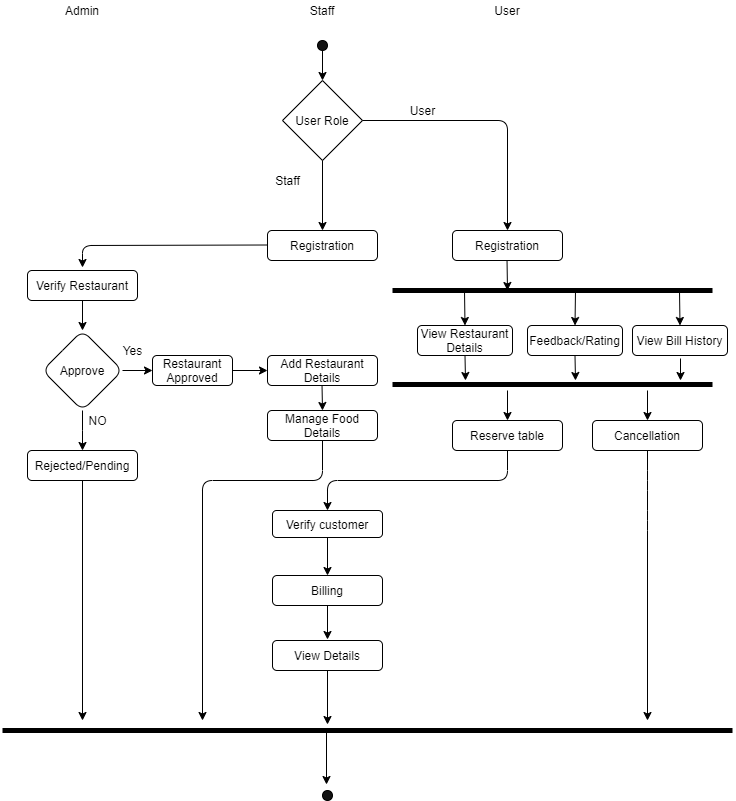

The diagram above was exported from draw.io. Its source (the exported page's mxGraphModel, read from the mxfile embedded in the PNG):
<mxGraphModel dx="868" dy="393" grid="1" gridSize="10" guides="1" tooltips="1" connect="1" arrows="1" fold="1" page="1" pageScale="1" pageWidth="827" pageHeight="1169" math="0" shadow="0">
  <root>
    <mxCell id="WIyWlLk6GJQsqaUBKTNV-0" />
    <mxCell id="WIyWlLk6GJQsqaUBKTNV-1" parent="WIyWlLk6GJQsqaUBKTNV-0" />
    <mxCell id="QVtVxt239MPwpd3h4tuS-45" value="" style="edgeStyle=orthogonalEdgeStyle;rounded=0;orthogonalLoop=1;jettySize=auto;html=1;exitX=1;exitY=0.5;exitDx=0;exitDy=0;entryX=0;entryY=0.5;entryDx=0;entryDy=0;" parent="WIyWlLk6GJQsqaUBKTNV-1" source="QVtVxt239MPwpd3h4tuS-26" edge="1" target="QVtVxt239MPwpd3h4tuS-49">
      <mxGeometry relative="1" as="geometry">
        <mxPoint x="340.01" y="409.5293457943925" as="sourcePoint" />
        <mxPoint x="340" y="410" as="targetPoint" />
        <Array as="points" />
      </mxGeometry>
    </mxCell>
    <mxCell id="QVtVxt239MPwpd3h4tuS-4" value="Admin" style="text;html=1;strokeColor=none;fillColor=none;align=center;verticalAlign=middle;whiteSpace=wrap;rounded=0;" parent="WIyWlLk6GJQsqaUBKTNV-1" vertex="1">
      <mxGeometry x="140" y="40" width="40" height="20" as="geometry" />
    </mxCell>
    <mxCell id="QVtVxt239MPwpd3h4tuS-5" value="Staff" style="text;html=1;strokeColor=none;fillColor=none;align=center;verticalAlign=middle;whiteSpace=wrap;rounded=0;" parent="WIyWlLk6GJQsqaUBKTNV-1" vertex="1">
      <mxGeometry x="380" y="40" width="40" height="20" as="geometry" />
    </mxCell>
    <mxCell id="QVtVxt239MPwpd3h4tuS-6" value="User" style="text;html=1;strokeColor=none;fillColor=none;align=center;verticalAlign=middle;whiteSpace=wrap;rounded=0;" parent="WIyWlLk6GJQsqaUBKTNV-1" vertex="1">
      <mxGeometry x="565" y="40" width="40" height="20" as="geometry" />
    </mxCell>
    <mxCell id="QVtVxt239MPwpd3h4tuS-16" value="" style="ellipse;whiteSpace=wrap;html=1;aspect=fixed;fillColor=#121212;" parent="WIyWlLk6GJQsqaUBKTNV-1" vertex="1">
      <mxGeometry x="395" y="80" width="10" height="10" as="geometry" />
    </mxCell>
    <mxCell id="QVtVxt239MPwpd3h4tuS-20" value="Verify Restaurant" style="rounded=1;whiteSpace=wrap;html=1;fillColor=#FFFFFF;shadow=0;sketch=0;glass=0;" parent="WIyWlLk6GJQsqaUBKTNV-1" vertex="1">
      <mxGeometry x="105" y="310" width="110" height="30" as="geometry" />
    </mxCell>
    <mxCell id="QVtVxt239MPwpd3h4tuS-22" value="Approve&lt;span style=&quot;color: rgba(0 , 0 , 0 , 0) ; font-family: monospace ; font-size: 0px&quot;&gt;%3CmxGraphModel%3E%3Croot%3E%3CmxCell%20id%3D%220%22%2F%3E%3CmxCell%20id%3D%221%22%20parent%3D%220%22%2F%3E%3CmxCell%20id%3D%222%22%20value%3D%22%22%20style%3D%22endArrow%3Dclassic%3Bhtml%3D1%3BentryX%3D0.5%3BentryY%3D0%3BentryDx%3D0%3BentryDy%3D0%3BexitX%3D0.5%3BexitY%3D1%3BexitDx%3D0%3BexitDy%3D0%3B%22%20edge%3D%221%22%20parent%3D%221%22%3E%3CmxGeometry%20width%3D%2250%22%20height%3D%2250%22%20relative%3D%221%22%20as%3D%22geometry%22%3E%3CmxPoint%20x%3D%22160%22%20y%3D%22150%22%20as%3D%22sourcePoint%22%2F%3E%3CmxPoint%20x%3D%22160%22%20y%3D%22200%22%20as%3D%22targetPoint%22%2F%3E%3C%2FmxGeometry%3E%3C%2FmxCell%3E%3C%2Froot%3E%3C%2FmxGraphModel%3E&lt;/span&gt;" style="rhombus;whiteSpace=wrap;html=1;rounded=1;shadow=0;glass=0;sketch=0;fillColor=#FFFFFF;gradientColor=none;" parent="WIyWlLk6GJQsqaUBKTNV-1" vertex="1">
      <mxGeometry x="120" y="370" width="80" height="80" as="geometry" />
    </mxCell>
    <mxCell id="QVtVxt239MPwpd3h4tuS-24" value="" style="endArrow=classic;html=1;exitX=1;exitY=0.5;exitDx=0;exitDy=0;entryX=0;entryY=0.5;entryDx=0;entryDy=0;" parent="WIyWlLk6GJQsqaUBKTNV-1" source="QVtVxt239MPwpd3h4tuS-22" target="QVtVxt239MPwpd3h4tuS-26" edge="1">
      <mxGeometry width="50" height="50" relative="1" as="geometry">
        <mxPoint x="240" y="390" as="sourcePoint" />
        <mxPoint x="240" y="410" as="targetPoint" />
      </mxGeometry>
    </mxCell>
    <mxCell id="QVtVxt239MPwpd3h4tuS-25" value="Yes" style="text;html=1;align=center;verticalAlign=middle;resizable=0;points=[];autosize=1;" parent="WIyWlLk6GJQsqaUBKTNV-1" vertex="1">
      <mxGeometry x="190" y="380" width="40" height="20" as="geometry" />
    </mxCell>
    <mxCell id="QVtVxt239MPwpd3h4tuS-26" value="Restaurant Approved" style="rounded=1;whiteSpace=wrap;html=1;fillColor=#FFFFFF;shadow=0;sketch=0;glass=0;" parent="WIyWlLk6GJQsqaUBKTNV-1" vertex="1">
      <mxGeometry x="230" y="395" width="80" height="30" as="geometry" />
    </mxCell>
    <mxCell id="QVtVxt239MPwpd3h4tuS-27" value="Rejected/Pending" style="rounded=1;whiteSpace=wrap;html=1;fillColor=#FFFFFF;shadow=0;sketch=0;glass=0;" parent="WIyWlLk6GJQsqaUBKTNV-1" vertex="1">
      <mxGeometry x="105" y="490" width="110" height="30" as="geometry" />
    </mxCell>
    <mxCell id="QVtVxt239MPwpd3h4tuS-29" value="" style="edgeStyle=orthogonalEdgeStyle;rounded=0;orthogonalLoop=1;jettySize=auto;html=1;entryX=0.5;entryY=0;entryDx=0;entryDy=0;exitX=0.5;exitY=1;exitDx=0;exitDy=0;" parent="WIyWlLk6GJQsqaUBKTNV-1" source="QVtVxt239MPwpd3h4tuS-22" target="QVtVxt239MPwpd3h4tuS-27" edge="1">
      <mxGeometry relative="1" as="geometry">
        <mxPoint x="170" y="380" as="sourcePoint" />
        <mxPoint x="170" y="330" as="targetPoint" />
        <Array as="points">
          <mxPoint x="160" y="470" />
          <mxPoint x="160" y="470" />
        </Array>
      </mxGeometry>
    </mxCell>
    <mxCell id="QVtVxt239MPwpd3h4tuS-30" value="" style="edgeStyle=orthogonalEdgeStyle;rounded=0;orthogonalLoop=1;jettySize=auto;html=1;exitX=0.5;exitY=1;exitDx=0;exitDy=0;entryX=0.5;entryY=0;entryDx=0;entryDy=0;" parent="WIyWlLk6GJQsqaUBKTNV-1" source="QVtVxt239MPwpd3h4tuS-20" target="QVtVxt239MPwpd3h4tuS-22" edge="1">
      <mxGeometry relative="1" as="geometry">
        <mxPoint x="180" y="420" as="sourcePoint" />
        <mxPoint x="180" y="370" as="targetPoint" />
      </mxGeometry>
    </mxCell>
    <mxCell id="QVtVxt239MPwpd3h4tuS-31" value="NO" style="text;html=1;align=center;verticalAlign=middle;resizable=0;points=[];autosize=1;" parent="WIyWlLk6GJQsqaUBKTNV-1" vertex="1">
      <mxGeometry x="160" y="450" width="30" height="20" as="geometry" />
    </mxCell>
    <mxCell id="QVtVxt239MPwpd3h4tuS-35" value="Registration" style="rounded=1;whiteSpace=wrap;html=1;fillColor=#FFFFFF;shadow=0;sketch=0;glass=0;" parent="WIyWlLk6GJQsqaUBKTNV-1" vertex="1">
      <mxGeometry x="345" y="270" width="110" height="30" as="geometry" />
    </mxCell>
    <mxCell id="QVtVxt239MPwpd3h4tuS-36" value="" style="endArrow=classic;html=1;exitX=0.5;exitY=1;exitDx=0;exitDy=0;" parent="WIyWlLk6GJQsqaUBKTNV-1" edge="1">
      <mxGeometry width="50" height="50" relative="1" as="geometry">
        <mxPoint x="400" y="90" as="sourcePoint" />
        <mxPoint x="400" y="120" as="targetPoint" />
      </mxGeometry>
    </mxCell>
    <mxCell id="QVtVxt239MPwpd3h4tuS-43" value="" style="endArrow=classic;html=1;" parent="WIyWlLk6GJQsqaUBKTNV-1" edge="1">
      <mxGeometry width="50" height="50" relative="1" as="geometry">
        <mxPoint x="345" y="284.5" as="sourcePoint" />
        <mxPoint x="160" y="307" as="targetPoint" />
        <Array as="points">
          <mxPoint x="160" y="285" />
        </Array>
      </mxGeometry>
    </mxCell>
    <mxCell id="QVtVxt239MPwpd3h4tuS-49" value="Add Restaurant Details" style="rounded=1;whiteSpace=wrap;html=1;fillColor=#FFFFFF;shadow=0;sketch=0;glass=0;" parent="WIyWlLk6GJQsqaUBKTNV-1" vertex="1">
      <mxGeometry x="345" y="395" width="110" height="30" as="geometry" />
    </mxCell>
    <mxCell id="QVtVxt239MPwpd3h4tuS-51" value="Manage Food Details" style="rounded=1;whiteSpace=wrap;html=1;fillColor=#FFFFFF;shadow=0;sketch=0;glass=0;" parent="WIyWlLk6GJQsqaUBKTNV-1" vertex="1">
      <mxGeometry x="345" y="450" width="110" height="30" as="geometry" />
    </mxCell>
    <mxCell id="QVtVxt239MPwpd3h4tuS-52" value="" style="endArrow=classic;html=1;entryX=0.5;entryY=0;entryDx=0;entryDy=0;exitX=0.5;exitY=1;exitDx=0;exitDy=0;" parent="WIyWlLk6GJQsqaUBKTNV-1" target="QVtVxt239MPwpd3h4tuS-51" edge="1">
      <mxGeometry width="50" height="50" relative="1" as="geometry">
        <mxPoint x="399.53" y="425" as="sourcePoint" />
        <mxPoint x="399.53" y="495" as="targetPoint" />
      </mxGeometry>
    </mxCell>
    <mxCell id="QVtVxt239MPwpd3h4tuS-53" value="Verify customer" style="rounded=1;whiteSpace=wrap;html=1;fillColor=#FFFFFF;shadow=0;sketch=0;glass=0;" parent="WIyWlLk6GJQsqaUBKTNV-1" vertex="1">
      <mxGeometry x="350" y="550" width="110" height="27" as="geometry" />
    </mxCell>
    <mxCell id="QVtVxt239MPwpd3h4tuS-56" value="" style="endArrow=classic;html=1;exitX=0.5;exitY=1;exitDx=0;exitDy=0;entryX=0.5;entryY=0;entryDx=0;entryDy=0;" parent="WIyWlLk6GJQsqaUBKTNV-1" source="QVtVxt239MPwpd3h4tuS-53" target="QVtVxt239MPwpd3h4tuS-75" edge="1">
      <mxGeometry width="50" height="50" relative="1" as="geometry">
        <mxPoint x="404.53" y="594" as="sourcePoint" />
        <mxPoint x="405" y="655" as="targetPoint" />
      </mxGeometry>
    </mxCell>
    <mxCell id="QVtVxt239MPwpd3h4tuS-57" value="Registration" style="rounded=1;whiteSpace=wrap;html=1;fillColor=#FFFFFF;shadow=0;sketch=0;glass=0;" parent="WIyWlLk6GJQsqaUBKTNV-1" vertex="1">
      <mxGeometry x="530" y="270" width="110" height="30" as="geometry" />
    </mxCell>
    <mxCell id="QVtVxt239MPwpd3h4tuS-59" value="View Restaurant Details&lt;span style=&quot;color: rgba(0 , 0 , 0 , 0) ; font-family: monospace ; font-size: 0px&quot;&gt;%3CmxGraphModel%3E%3Croot%3E%3CmxCell%20id%3D%220%22%2F%3E%3CmxCell%20id%3D%221%22%20parent%3D%220%22%2F%3E%3CmxCell%20id%3D%222%22%20value%3D%22Add%20Restaurant%20Details%22%20style%3D%22rounded%3D1%3BwhiteSpace%3Dwrap%3Bhtml%3D1%3BfillColor%3D%23FFFFFF%3Bshadow%3D0%3Bsketch%3D0%3Bglass%3D0%3B%22%20vertex%3D%221%22%20parent%3D%221%22%3E%3CmxGeometry%20x%3D%22345%22%20y%3D%22305%22%20width%3D%22110%22%20height%3D%2230%22%20as%3D%22geometry%22%2F%3E%3C%2FmxCell%3E%3CmxCell%20id%3D%223%22%20value%3D%22%22%20style%3D%22endArrow%3Dclassic%3Bhtml%3D1%3BentryX%3D0.5%3BentryY%3D0%3BentryDx%3D0%3BentryDy%3D0%3BexitX%3D0.5%3BexitY%3D1%3BexitDx%3D0%3BexitDy%3D0%3B%22%20edge%3D%221%22%20target%3D%222%22%20parent%3D%221%22%3E%3CmxGeometry%20width%3D%2250%22%20height%3D%2250%22%20relative%3D%221%22%20as%3D%22geometry%22%3E%3CmxPoint%20x%3D%22399.53%22%20y%3D%22210%22%20as%3D%22sourcePoint%22%2F%3E%3CmxPoint%20x%3D%22399.53%22%20y%3D%22280%22%20as%3D%22targetPoint%22%2F%3E%3C%2FmxGeometry%3E%3C%2FmxCell%3E%3C%2Froot%3E%3C%2FmxGraphModel%3E&lt;/span&gt;" style="rounded=1;whiteSpace=wrap;html=1;fillColor=#FFFFFF;shadow=0;sketch=0;glass=0;" parent="WIyWlLk6GJQsqaUBKTNV-1" vertex="1">
      <mxGeometry x="495" y="365" width="95" height="30" as="geometry" />
    </mxCell>
    <mxCell id="QVtVxt239MPwpd3h4tuS-60" value="" style="endArrow=classic;html=1;exitX=0.5;exitY=1;exitDx=0;exitDy=0;" parent="WIyWlLk6GJQsqaUBKTNV-1" edge="1">
      <mxGeometry width="50" height="50" relative="1" as="geometry">
        <mxPoint x="584.53" y="300" as="sourcePoint" />
        <mxPoint x="585" y="330" as="targetPoint" />
      </mxGeometry>
    </mxCell>
    <mxCell id="QVtVxt239MPwpd3h4tuS-65" value="Reserve table" style="rounded=1;whiteSpace=wrap;html=1;fillColor=#FFFFFF;shadow=0;sketch=0;glass=0;" parent="WIyWlLk6GJQsqaUBKTNV-1" vertex="1">
      <mxGeometry x="530" y="460" width="110" height="30" as="geometry" />
    </mxCell>
    <mxCell id="QVtVxt239MPwpd3h4tuS-68" value="" style="endArrow=classic;html=1;exitX=0.5;exitY=1;exitDx=0;exitDy=0;entryX=0.5;entryY=0;entryDx=0;entryDy=0;" parent="WIyWlLk6GJQsqaUBKTNV-1" target="QVtVxt239MPwpd3h4tuS-53" edge="1" source="QVtVxt239MPwpd3h4tuS-65">
      <mxGeometry width="50" height="50" relative="1" as="geometry">
        <mxPoint x="510" y="480" as="sourcePoint" />
        <mxPoint x="585" y="760" as="targetPoint" />
        <Array as="points">
          <mxPoint x="585" y="520" />
          <mxPoint x="405" y="520" />
        </Array>
      </mxGeometry>
    </mxCell>
    <mxCell id="QVtVxt239MPwpd3h4tuS-75" value="Billing" style="rounded=1;whiteSpace=wrap;html=1;fillColor=#FFFFFF;shadow=0;sketch=0;glass=0;" parent="WIyWlLk6GJQsqaUBKTNV-1" vertex="1">
      <mxGeometry x="350" y="615" width="110" height="30" as="geometry" />
    </mxCell>
    <mxCell id="iKf9Sk7P8cX9ykDm6uJB-0" value="" style="endArrow=classic;html=1;exitX=0.5;exitY=1;exitDx=0;exitDy=0;" parent="WIyWlLk6GJQsqaUBKTNV-1" source="QVtVxt239MPwpd3h4tuS-75" edge="1">
      <mxGeometry width="50" height="50" relative="1" as="geometry">
        <mxPoint x="360" y="700" as="sourcePoint" />
        <mxPoint x="405" y="679" as="targetPoint" />
        <Array as="points" />
      </mxGeometry>
    </mxCell>
    <mxCell id="iKf9Sk7P8cX9ykDm6uJB-3" value="View Details" style="rounded=1;whiteSpace=wrap;html=1;fillColor=#FFFFFF;shadow=0;sketch=0;glass=0;" parent="WIyWlLk6GJQsqaUBKTNV-1" vertex="1">
      <mxGeometry x="350" y="680" width="110" height="30" as="geometry" />
    </mxCell>
    <mxCell id="iKf9Sk7P8cX9ykDm6uJB-5" value="" style="ellipse;whiteSpace=wrap;html=1;aspect=fixed;fillColor=#121212;" parent="WIyWlLk6GJQsqaUBKTNV-1" vertex="1">
      <mxGeometry x="400" y="830" width="10" height="10" as="geometry" />
    </mxCell>
    <mxCell id="DjxPxVE1a-GpWWwGF-34-0" value="User Role" style="rhombus;whiteSpace=wrap;html=1;" vertex="1" parent="WIyWlLk6GJQsqaUBKTNV-1">
      <mxGeometry x="360" y="120" width="80" height="80" as="geometry" />
    </mxCell>
    <mxCell id="DjxPxVE1a-GpWWwGF-34-1" value="" style="endArrow=classic;html=1;exitX=0.5;exitY=1;exitDx=0;exitDy=0;entryX=0.5;entryY=0;entryDx=0;entryDy=0;" edge="1" parent="WIyWlLk6GJQsqaUBKTNV-1" source="DjxPxVE1a-GpWWwGF-34-0" target="QVtVxt239MPwpd3h4tuS-35">
      <mxGeometry width="50" height="50" relative="1" as="geometry">
        <mxPoint x="410" y="100" as="sourcePoint" />
        <mxPoint x="410" y="130" as="targetPoint" />
      </mxGeometry>
    </mxCell>
    <mxCell id="DjxPxVE1a-GpWWwGF-34-2" value="" style="endArrow=classic;html=1;exitX=1;exitY=0.5;exitDx=0;exitDy=0;entryX=0.5;entryY=0;entryDx=0;entryDy=0;" edge="1" parent="WIyWlLk6GJQsqaUBKTNV-1" source="DjxPxVE1a-GpWWwGF-34-0" target="QVtVxt239MPwpd3h4tuS-57">
      <mxGeometry width="50" height="50" relative="1" as="geometry">
        <mxPoint x="420" y="110" as="sourcePoint" />
        <mxPoint x="570" y="260" as="targetPoint" />
        <Array as="points">
          <mxPoint x="585" y="160" />
        </Array>
      </mxGeometry>
    </mxCell>
    <mxCell id="DjxPxVE1a-GpWWwGF-34-3" value="Staff" style="text;html=1;align=center;verticalAlign=middle;resizable=0;points=[];autosize=1;" vertex="1" parent="WIyWlLk6GJQsqaUBKTNV-1">
      <mxGeometry x="345" y="210" width="40" height="20" as="geometry" />
    </mxCell>
    <mxCell id="DjxPxVE1a-GpWWwGF-34-4" value="User" style="text;html=1;align=center;verticalAlign=middle;resizable=0;points=[];autosize=1;" vertex="1" parent="WIyWlLk6GJQsqaUBKTNV-1">
      <mxGeometry x="480" y="140" width="40" height="20" as="geometry" />
    </mxCell>
    <mxCell id="DjxPxVE1a-GpWWwGF-34-8" value="" style="endArrow=none;html=1;strokeWidth=5;" edge="1" parent="WIyWlLk6GJQsqaUBKTNV-1">
      <mxGeometry width="50" height="50" relative="1" as="geometry">
        <mxPoint x="470" y="330" as="sourcePoint" />
        <mxPoint x="790" y="330" as="targetPoint" />
      </mxGeometry>
    </mxCell>
    <mxCell id="DjxPxVE1a-GpWWwGF-34-9" value="Feedback/Rating" style="rounded=1;whiteSpace=wrap;html=1;fillColor=#FFFFFF;shadow=0;sketch=0;glass=0;" vertex="1" parent="WIyWlLk6GJQsqaUBKTNV-1">
      <mxGeometry x="605" y="365" width="95" height="30" as="geometry" />
    </mxCell>
    <mxCell id="DjxPxVE1a-GpWWwGF-34-12" value="" style="endArrow=none;html=1;strokeWidth=5;" edge="1" parent="WIyWlLk6GJQsqaUBKTNV-1">
      <mxGeometry width="50" height="50" relative="1" as="geometry">
        <mxPoint x="80" y="770" as="sourcePoint" />
        <mxPoint x="810" y="770" as="targetPoint" />
      </mxGeometry>
    </mxCell>
    <mxCell id="DjxPxVE1a-GpWWwGF-34-14" value="" style="endArrow=classic;html=1;exitX=0.5;exitY=1;exitDx=0;exitDy=0;" edge="1" parent="WIyWlLk6GJQsqaUBKTNV-1" source="QVtVxt239MPwpd3h4tuS-27">
      <mxGeometry width="50" height="50" relative="1" as="geometry">
        <mxPoint x="190" y="570" as="sourcePoint" />
        <mxPoint x="160" y="760" as="targetPoint" />
      </mxGeometry>
    </mxCell>
    <mxCell id="DjxPxVE1a-GpWWwGF-34-15" value="&lt;span&gt;View Bill History&lt;/span&gt;" style="rounded=1;whiteSpace=wrap;html=1;fillColor=#FFFFFF;shadow=0;sketch=0;glass=0;" vertex="1" parent="WIyWlLk6GJQsqaUBKTNV-1">
      <mxGeometry x="710" y="365" width="95" height="30" as="geometry" />
    </mxCell>
    <mxCell id="DjxPxVE1a-GpWWwGF-34-16" value="" style="endArrow=classic;html=1;exitX=0.5;exitY=1;exitDx=0;exitDy=0;entryX=0.5;entryY=0;entryDx=0;entryDy=0;" edge="1" parent="WIyWlLk6GJQsqaUBKTNV-1" target="QVtVxt239MPwpd3h4tuS-59">
      <mxGeometry width="50" height="50" relative="1" as="geometry">
        <mxPoint x="542" y="330" as="sourcePoint" />
        <mxPoint x="542.47" y="360" as="targetPoint" />
      </mxGeometry>
    </mxCell>
    <mxCell id="DjxPxVE1a-GpWWwGF-34-17" value="" style="endArrow=classic;html=1;exitX=0.5;exitY=1;exitDx=0;exitDy=0;entryX=0.5;entryY=0;entryDx=0;entryDy=0;" edge="1" parent="WIyWlLk6GJQsqaUBKTNV-1" target="DjxPxVE1a-GpWWwGF-34-15">
      <mxGeometry width="50" height="50" relative="1" as="geometry">
        <mxPoint x="757" y="330" as="sourcePoint" />
        <mxPoint x="757.47" y="360" as="targetPoint" />
      </mxGeometry>
    </mxCell>
    <mxCell id="DjxPxVE1a-GpWWwGF-34-18" value="" style="endArrow=classic;html=1;entryX=0.5;entryY=0;entryDx=0;entryDy=0;" edge="1" parent="WIyWlLk6GJQsqaUBKTNV-1" target="DjxPxVE1a-GpWWwGF-34-9">
      <mxGeometry width="50" height="50" relative="1" as="geometry">
        <mxPoint x="653" y="330" as="sourcePoint" />
        <mxPoint x="615" y="360" as="targetPoint" />
      </mxGeometry>
    </mxCell>
    <mxCell id="DjxPxVE1a-GpWWwGF-34-19" value="" style="endArrow=none;html=1;strokeWidth=5;" edge="1" parent="WIyWlLk6GJQsqaUBKTNV-1">
      <mxGeometry width="50" height="50" relative="1" as="geometry">
        <mxPoint x="470" y="424" as="sourcePoint" />
        <mxPoint x="790" y="424" as="targetPoint" />
      </mxGeometry>
    </mxCell>
    <mxCell id="DjxPxVE1a-GpWWwGF-34-20" value="" style="endArrow=classic;html=1;exitX=0.5;exitY=1;exitDx=0;exitDy=0;" edge="1" parent="WIyWlLk6GJQsqaUBKTNV-1" source="QVtVxt239MPwpd3h4tuS-59">
      <mxGeometry width="50" height="50" relative="1" as="geometry">
        <mxPoint x="552" y="340" as="sourcePoint" />
        <mxPoint x="543" y="420" as="targetPoint" />
      </mxGeometry>
    </mxCell>
    <mxCell id="DjxPxVE1a-GpWWwGF-34-21" value="" style="endArrow=classic;html=1;exitX=0.5;exitY=1;exitDx=0;exitDy=0;" edge="1" parent="WIyWlLk6GJQsqaUBKTNV-1" source="DjxPxVE1a-GpWWwGF-34-9">
      <mxGeometry width="50" height="50" relative="1" as="geometry">
        <mxPoint x="562" y="350" as="sourcePoint" />
        <mxPoint x="653" y="420" as="targetPoint" />
      </mxGeometry>
    </mxCell>
    <mxCell id="DjxPxVE1a-GpWWwGF-34-22" value="" style="endArrow=classic;html=1;" edge="1" parent="WIyWlLk6GJQsqaUBKTNV-1">
      <mxGeometry width="50" height="50" relative="1" as="geometry">
        <mxPoint x="758" y="398" as="sourcePoint" />
        <mxPoint x="758" y="420" as="targetPoint" />
      </mxGeometry>
    </mxCell>
    <mxCell id="DjxPxVE1a-GpWWwGF-34-23" value="" style="endArrow=classic;html=1;entryX=0.5;entryY=0;entryDx=0;entryDy=0;" edge="1" parent="WIyWlLk6GJQsqaUBKTNV-1" target="QVtVxt239MPwpd3h4tuS-65">
      <mxGeometry width="50" height="50" relative="1" as="geometry">
        <mxPoint x="585" y="430" as="sourcePoint" />
        <mxPoint x="507.5" y="405" as="targetPoint" />
      </mxGeometry>
    </mxCell>
    <mxCell id="DjxPxVE1a-GpWWwGF-34-25" value="" style="endArrow=classic;html=1;exitX=0.5;exitY=1;exitDx=0;exitDy=0;" edge="1" parent="WIyWlLk6GJQsqaUBKTNV-1" source="QVtVxt239MPwpd3h4tuS-51">
      <mxGeometry width="50" height="50" relative="1" as="geometry">
        <mxPoint x="400" y="510" as="sourcePoint" />
        <mxPoint x="280" y="760" as="targetPoint" />
        <Array as="points">
          <mxPoint x="400" y="520" />
          <mxPoint x="280" y="520" />
        </Array>
      </mxGeometry>
    </mxCell>
    <mxCell id="DjxPxVE1a-GpWWwGF-34-26" value="" style="endArrow=classic;html=1;exitX=0.5;exitY=1;exitDx=0;exitDy=0;" edge="1" parent="WIyWlLk6GJQsqaUBKTNV-1" source="iKf9Sk7P8cX9ykDm6uJB-3">
      <mxGeometry width="50" height="50" relative="1" as="geometry">
        <mxPoint x="405" y="730" as="sourcePoint" />
        <mxPoint x="405" y="764" as="targetPoint" />
        <Array as="points" />
      </mxGeometry>
    </mxCell>
    <mxCell id="DjxPxVE1a-GpWWwGF-34-29" value="" style="endArrow=classic;html=1;exitX=0.5;exitY=1;exitDx=0;exitDy=0;" edge="1" parent="WIyWlLk6GJQsqaUBKTNV-1">
      <mxGeometry width="50" height="50" relative="1" as="geometry">
        <mxPoint x="404" y="770" as="sourcePoint" />
        <mxPoint x="404" y="824" as="targetPoint" />
        <Array as="points" />
      </mxGeometry>
    </mxCell>
    <mxCell id="DjxPxVE1a-GpWWwGF-34-30" value="Cancellation" style="rounded=1;whiteSpace=wrap;html=1;fillColor=#FFFFFF;shadow=0;sketch=0;glass=0;" vertex="1" parent="WIyWlLk6GJQsqaUBKTNV-1">
      <mxGeometry x="670" y="460" width="110" height="30" as="geometry" />
    </mxCell>
    <mxCell id="DjxPxVE1a-GpWWwGF-34-31" value="" style="endArrow=classic;html=1;exitX=0.5;exitY=1;exitDx=0;exitDy=0;" edge="1" parent="WIyWlLk6GJQsqaUBKTNV-1" source="DjxPxVE1a-GpWWwGF-34-30">
      <mxGeometry width="50" height="50" relative="1" as="geometry">
        <mxPoint x="650" y="480" as="sourcePoint" />
        <mxPoint x="725" y="760" as="targetPoint" />
        <Array as="points">
          <mxPoint x="725" y="520" />
          <mxPoint x="725" y="560" />
        </Array>
      </mxGeometry>
    </mxCell>
    <mxCell id="DjxPxVE1a-GpWWwGF-34-32" value="" style="endArrow=classic;html=1;entryX=0.5;entryY=0;entryDx=0;entryDy=0;" edge="1" parent="WIyWlLk6GJQsqaUBKTNV-1" target="DjxPxVE1a-GpWWwGF-34-30">
      <mxGeometry width="50" height="50" relative="1" as="geometry">
        <mxPoint x="725" y="430" as="sourcePoint" />
        <mxPoint x="647.5" y="405" as="targetPoint" />
      </mxGeometry>
    </mxCell>
  </root>
</mxGraphModel>